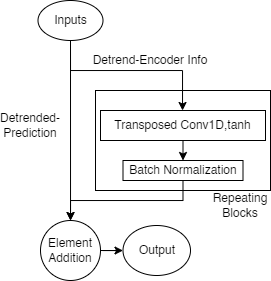

The diagram above was exported from draw.io. Its source (the exported page's mxGraphModel, read from the mxfile embedded in the PNG):
<mxGraphModel dx="531" dy="769" grid="1" gridSize="10" guides="1" tooltips="1" connect="1" arrows="1" fold="1" page="1" pageScale="1" pageWidth="850" pageHeight="1100" math="0" shadow="0">
  <root>
    <mxCell id="0" />
    <mxCell id="1" parent="0" />
    <mxCell id="J-rEQur3viaJual994TP-3" style="edgeStyle=orthogonalEdgeStyle;rounded=0;orthogonalLoop=1;jettySize=auto;html=1;exitX=0.5;exitY=1;exitDx=0;exitDy=0;" edge="1" parent="1" source="J-rEQur3viaJual994TP-1" target="J-rEQur3viaJual994TP-2">
      <mxGeometry relative="1" as="geometry">
        <Array as="points">
          <mxPoint x="280" y="140" />
          <mxPoint x="392" y="140" />
        </Array>
      </mxGeometry>
    </mxCell>
    <mxCell id="J-rEQur3viaJual994TP-10" style="edgeStyle=orthogonalEdgeStyle;rounded=0;orthogonalLoop=1;jettySize=auto;html=1;exitX=0.5;exitY=1;exitDx=0;exitDy=0;entryX=0.5;entryY=0;entryDx=0;entryDy=0;" edge="1" parent="1" source="J-rEQur3viaJual994TP-1" target="J-rEQur3viaJual994TP-7">
      <mxGeometry relative="1" as="geometry">
        <mxPoint x="265" y="260" as="targetPoint" />
        <Array as="points">
          <mxPoint x="280" y="290" />
        </Array>
      </mxGeometry>
    </mxCell>
    <mxCell id="J-rEQur3viaJual994TP-1" value="Inputs" style="ellipse;whiteSpace=wrap;html=1;" vertex="1" parent="1">
      <mxGeometry x="247.5" y="70" width="65" height="40" as="geometry" />
    </mxCell>
    <mxCell id="J-rEQur3viaJual994TP-6" style="edgeStyle=orthogonalEdgeStyle;rounded=0;orthogonalLoop=1;jettySize=auto;html=1;exitX=0.5;exitY=1;exitDx=0;exitDy=0;entryX=0.5;entryY=0;entryDx=0;entryDy=0;" edge="1" parent="1" source="J-rEQur3viaJual994TP-2" target="J-rEQur3viaJual994TP-5">
      <mxGeometry relative="1" as="geometry" />
    </mxCell>
    <mxCell id="J-rEQur3viaJual994TP-2" value="Transposed Conv1D,tanh" style="rounded=0;whiteSpace=wrap;html=1;" vertex="1" parent="1">
      <mxGeometry x="310" y="180" width="165" height="30" as="geometry" />
    </mxCell>
    <mxCell id="J-rEQur3viaJual994TP-4" value="Detrend-Encoder Info" style="text;html=1;strokeColor=none;fillColor=none;align=center;verticalAlign=middle;whiteSpace=wrap;rounded=0;" vertex="1" parent="1">
      <mxGeometry x="300" y="120" width="120" height="20" as="geometry" />
    </mxCell>
    <mxCell id="J-rEQur3viaJual994TP-8" style="edgeStyle=orthogonalEdgeStyle;rounded=0;orthogonalLoop=1;jettySize=auto;html=1;exitX=0.5;exitY=1;exitDx=0;exitDy=0;" edge="1" parent="1" source="J-rEQur3viaJual994TP-5" target="J-rEQur3viaJual994TP-7">
      <mxGeometry relative="1" as="geometry" />
    </mxCell>
    <mxCell id="J-rEQur3viaJual994TP-5" value="Batch Normalization" style="rounded=0;whiteSpace=wrap;html=1;" vertex="1" parent="1">
      <mxGeometry x="332.5" y="230" width="120" height="20" as="geometry" />
    </mxCell>
    <mxCell id="J-rEQur3viaJual994TP-15" style="edgeStyle=orthogonalEdgeStyle;rounded=0;orthogonalLoop=1;jettySize=auto;html=1;exitX=1;exitY=0.5;exitDx=0;exitDy=0;" edge="1" parent="1" source="J-rEQur3viaJual994TP-7" target="J-rEQur3viaJual994TP-14">
      <mxGeometry relative="1" as="geometry" />
    </mxCell>
    <mxCell id="J-rEQur3viaJual994TP-7" value="Element Addition" style="ellipse;whiteSpace=wrap;html=1;aspect=fixed;" vertex="1" parent="1">
      <mxGeometry x="250" y="290" width="60" height="60" as="geometry" />
    </mxCell>
    <mxCell id="J-rEQur3viaJual994TP-11" value="Detrended-Prediction" style="text;html=1;strokeColor=none;fillColor=none;align=center;verticalAlign=middle;whiteSpace=wrap;rounded=0;" vertex="1" parent="1">
      <mxGeometry x="210" y="180" width="60" height="30" as="geometry" />
    </mxCell>
    <mxCell id="J-rEQur3viaJual994TP-12" value="" style="rounded=0;whiteSpace=wrap;html=1;fillColor=none;" vertex="1" parent="1">
      <mxGeometry x="305" y="160" width="175" height="100" as="geometry" />
    </mxCell>
    <mxCell id="J-rEQur3viaJual994TP-13" value="Repeating Blocks" style="text;html=1;strokeColor=none;fillColor=none;align=center;verticalAlign=middle;whiteSpace=wrap;rounded=0;" vertex="1" parent="1">
      <mxGeometry x="420" y="260" width="60" height="30" as="geometry" />
    </mxCell>
    <mxCell id="J-rEQur3viaJual994TP-14" value="Output" style="ellipse;whiteSpace=wrap;html=1;fillColor=default;" vertex="1" parent="1">
      <mxGeometry x="332.5" y="295" width="67.5" height="50" as="geometry" />
    </mxCell>
  </root>
</mxGraphModel>